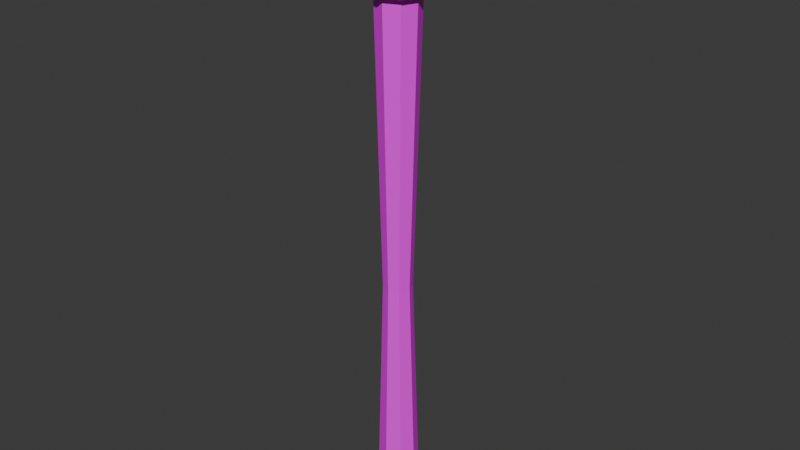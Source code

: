 # Source: Staff.blend  (saved by Blender 4.0.36; exported with 4.5.12 LTS)
import bpy
from mathutils import Matrix  # noqa: F401  (used for matrix-valued properties, if any)

bpy.ops.wm.read_factory_settings(use_empty=True)
scene = bpy.context.scene
scene.name = 'Scene'

# ---- collections
col_collection = bpy.data.collections.new('Collection'); scene.collection.children.link(col_collection)

# ---- images (referenced by path relative to the original .blend; pixels are not part of the script)
import os
ASSET_DIR = os.environ.get("B2B_ASSET_DIR", "")  # directory of the original .blend (textures are referenced by path, not embedded)
HERE = os.path.dirname(os.path.abspath(__file__))  # packed textures are extracted next to this script under _unpacked/

def load_image(name, relpath, width, height, colorspace="sRGB"):
    """Load a texture the original file referenced (path relative to the .blend, or extracted next to this script)."""
    p = next((c for c in (os.path.join(HERE, relpath), os.path.join(ASSET_DIR, relpath)) if relpath and os.path.exists(c)), "")
    if p:
        img = bpy.data.images.load(p, check_existing=True)
        img.name = name
    else:  # same state as the original file: an image datablock whose file is absent (Cycles renders it pink)
        img = bpy.data.images.new(name, width, height)
        img.source = "FILE"
        img.filepath = "//" + (relpath or name)
    img.colorspace_settings.name = colorspace
    return img
img_colorpalette_png = load_image('ColorPalette.png', 'ColorPalette.png', 1024, 1024, 'sRGB')

# ---- materials (node trees are filled in below, after node groups)
mat_material = bpy.data.materials.new('Material')
mat_material.use_transparent_shadow = False

# ---- node groups
ng_auto_smooth = bpy.data.node_groups.new('Auto Smooth', 'GeometryNodeTree')
_s = ng_auto_smooth.interface.new_socket(name='Geometry', in_out='OUTPUT', socket_type='NodeSocketGeometry')
_s = ng_auto_smooth.interface.new_socket(name='Geometry', in_out='INPUT', socket_type='NodeSocketGeometry')
_s = ng_auto_smooth.interface.new_socket(name='Angle', in_out='INPUT', socket_type='NodeSocketFloat')
_s.subtype = 'ANGLE'
_s.min_value = 0.0
_s.max_value = 3.142
ng_auto_smooth.is_modifier = True
_N = ng_auto_smooth.nodes; _L = ng_auto_smooth.links
n0 = _N.new('NodeGroupOutput'); n0.name = 'Group Output'; n0.location = (480, -100)
n1 = _N.new('NodeGroupInput'); n1.name = 'Group Input'; n1.location = (-420, -300)
n2 = _N.new('NodeGroupInput'); n2.name = 'Group Input.001'; n2.location = (-60, -100)
n3 = _N.new('GeometryNodeSetShadeSmooth'); n3.name = 'Set Shade Smooth'; n3.location = (120, -100)
n3.domain = 'EDGE'
n4 = _N.new('GeometryNodeSetShadeSmooth'); n4.name = 'Set Shade Smooth.001'; n4.location = (300, -100)
n5 = _N.new('GeometryNodeInputMeshEdgeAngle'); n5.name = 'Edge Angle'; n5.location = (-420, -220)
n6 = _N.new('GeometryNodeInputEdgeSmooth'); n6.name = 'Is Edge Smooth'; n6.location = (-60, -160)
n7 = _N.new('GeometryNodeInputShadeSmooth'); n7.name = 'Is Face Smooth'; n7.location = (-240, -340)
n8 = _N.new('FunctionNodeBooleanMath'); n8.name = 'Boolean Math'; n8.location = (-60, -220)
n9 = _N.new('FunctionNodeCompare'); n9.name = 'Compare'; n9.location = (-240, -180)
n9.operation = 'LESS_EQUAL'
_L.new(n5.outputs[0], n9.inputs[0])
_L.new(n4.outputs[0], n0.inputs[0])
_L.new(n1.outputs[1], n9.inputs[1])
_L.new(n9.outputs[0], n8.inputs[0])
_L.new(n7.outputs[0], n8.inputs[1])
_L.new(n2.outputs[0], n3.inputs[0])
_L.new(n6.outputs[0], n3.inputs[1])
_L.new(n3.outputs[0], n4.inputs[0])
_L.new(n8.outputs[0], n3.inputs[2])
n0.is_active_output = True

# ---- material node trees
mat_material.use_nodes = True; mat_material.node_tree.nodes.clear()
_N = mat_material.node_tree.nodes; _L = mat_material.node_tree.links
n0 = _N.new('ShaderNodeBsdfPrincipled'); n0.name = 'Principled BSDF'; n0.location = (10, 300)
n0.inputs[3].default_value = 1.45
n1 = _N.new('ShaderNodeOutputMaterial'); n1.name = 'Material Output'; n1.location = (300, 300)
n2 = _N.new('ShaderNodeTexImage'); n2.name = 'Image Texture'; n2.location = (-285, 139)
n2.image = img_colorpalette_png
n2.interpolation = 'Closest'
_L.new(n0.outputs[0], n1.inputs[0])
_L.new(n2.outputs[0], n0.inputs[0])
n1.is_active_output = True

# ---- world
world_world = bpy.data.worlds.new('World'); scene.world = world_world
world_world.use_nodes = True; world_world.node_tree.nodes.clear()
_N = world_world.node_tree.nodes; _L = world_world.node_tree.links
n0 = _N.new('ShaderNodeOutputWorld'); n0.name = 'World Output'; n0.location = (300, 300)
n1 = _N.new('ShaderNodeBackground'); n1.name = 'Background'; n1.location = (10, 300)
n1.inputs[0].default_value = (0.05088, 0.05088, 0.05088, 1.0)
_L.new(n1.outputs[0], n0.inputs[0])
n0.is_active_output = True
world_world.color = (0.05088, 0.05088, 0.05088)
world_world.use_sun_shadow = False
world_world.sun_shadow_jitter_overblur = 0.0

# ---- meshes
me_cylinder = bpy.data.meshes.new('Cylinder')
me_cylinder.from_pydata([(0.0, 1.0, -0.9125), (0.0, 1.0, 5.259), (0.7071, 0.7071, -0.9125), (0.7071, 0.7071, 5.259), (1.0, 0.0, -0.9125), (1.0, 0.0, 5.259), (0.7071, -0.7071, -0.9125), (0.7071, -0.7071, 5.259), (0.0, -1.0, -0.9125), (0.0, -1.0, 5.259), (-0.7071, -0.7071, -0.9125), (-0.7071, -0.7071, 5.259), (-1.0, 0.0, -0.9125), (-1.0, 0.0, 5.259), (-0.7071, 0.7071, -0.9125), (-0.7071, 0.7071, 5.259), (0.977, 0.977, 5.259), (-2.843e-09, 1.382, 5.259), (1.382, 0.0, 5.259), (0.977, -0.977, 5.259), (-2.843e-09, -1.382, 5.259), (-0.977, -0.977, 5.259), (-1.382, 0.0, 5.259), (-0.977, 0.977, 5.259), (0.977, 0.977, 5.33), (-2.843e-09, 1.382, 5.33), (1.382, 0.0, 5.33), (0.977, -0.977, 5.33), (-2.843e-09, -1.382, 5.33), (-0.977, -0.977, 5.33), (-1.382, 0.0, 5.33), (-0.977, 0.977, 5.33), (0.5165, 0.5165, 5.27), (-1.503e-09, 0.7305, 5.27), (0.7305, 0.0, 5.27), (0.5165, -0.5165, 5.27), (-1.503e-09, -0.7305, 5.27), (-0.5165, -0.5165, 5.27), (-0.7305, 0.0, 5.27), (-0.5165, 0.5165, 5.27), (0.07917, 0.5212, 1.969), (0.5507, 0.3259, 1.969), (0.746, -0.1456, 1.969), (0.5507, -0.6171, 1.969), (0.07917, -0.8124, 1.969), (-0.3923, -0.6171, 1.969), (-0.5877, -0.1456, 1.969), (-0.3923, 0.3259, 1.969), (4.178e-08, 0.771, -0.9765), (0.5452, 0.5452, -0.9765), (0.771, 0.0, -0.9765), (0.5452, -0.5452, -0.9765), (4.178e-08, -0.771, -0.9765), (-0.5452, -0.5452, -0.9765), (-0.771, 0.0, -0.9765), (-0.5452, 0.5452, -0.9765), (-2.224e-09, -2.373e-09, 5.199), (-0.3022, -0.9301, 5.268), (-0.978, -2.373e-09, 5.268), (-0.3022, 0.9301, 5.268), (0.7912, -0.5748, 5.268), (0.7912, 0.5748, 5.268), (1.346, 0.978, 5.456), (0.489, 1.505, 5.419), (1.582, -2.373e-09, 5.419), (1.346, -0.978, 5.456), (1.291, -0.4396, 5.989), (1.291, 0.3994, 5.989), (1.214, -0.02011, 6.141), (0.9342, 0.6586, 6.168), (0.7979, 1.078, 5.989), (0.3752, 1.135, 6.141), (-2.224e-09, 1.86, 5.664), (-0.5141, 1.582, 5.456), (-0.3568, 1.078, 6.168), (-0.7979, 1.078, 5.989), (-0.9823, 0.6935, 6.141), (-1.291, 0.3994, 5.989), (-1.28, 0.9301, 5.419), (-1.664, -2.373e-09, 5.456), (-1.28, -0.9301, 5.419), (-1.291, -0.4396, 5.989), (-0.9823, -0.7338, 6.141), (-1.155, -0.02011, 6.168), (-0.7979, -1.118, 5.989), (-0.5141, -1.582, 5.456), (-0.3568, -1.118, 6.168), (-4.784e-07, -1.378, 5.989), (0.3752, -1.175, 6.141), (0.7979, -1.118, 5.989), (0.489, -1.505, 5.419), (0.9342, -0.6988, 6.168), (0.2205, -0.6988, 6.278), (0.7137, -0.02011, 6.278), (-4.784e-07, -0.02011, 6.328), (0.2205, 0.6586, 6.278), (-0.5774, 0.3994, 6.278), (-0.5774, -0.4396, 6.278)], [], [(40, 1, 3, 41), (41, 3, 5, 42), (42, 5, 7, 43), (43, 7, 9, 44), (44, 9, 11, 45), (45, 11, 13, 46), (9, 7, 19, 20), (46, 13, 15, 47), (47, 15, 1, 40), (6, 8, 52, 51), (18, 16, 24, 26), (15, 13, 22, 23), (5, 3, 16, 18), (11, 9, 20, 21), (1, 15, 23, 17), (3, 1, 17, 16), (7, 5, 18, 19), (13, 11, 21, 22), (25, 31, 39, 33), (23, 22, 30, 31), (21, 20, 28, 29), (19, 18, 26, 27), (16, 17, 25, 24), (17, 23, 31, 25), (22, 21, 29, 30), (20, 19, 27, 28), (32, 33, 39, 38, 37, 36, 35, 34), (30, 29, 37, 38), (28, 27, 35, 36), (26, 24, 32, 34), (31, 30, 38, 39), (29, 28, 36, 37), (27, 26, 34, 35), (24, 25, 33, 32), (14, 47, 40, 0), (12, 46, 47, 14), (10, 45, 46, 12), (8, 44, 45, 10), (6, 43, 44, 8), (4, 42, 43, 6), (2, 41, 42, 4), (0, 40, 41, 2), (48, 49, 50, 51, 52, 53, 54, 55), (12, 14, 55, 54), (2, 4, 50, 49), (8, 10, 53, 52), (14, 0, 48, 55), (0, 2, 49, 48), (4, 6, 51, 50), (10, 12, 54, 53), (56, 57, 58), (56, 60, 57), (56, 58, 59), (56, 59, 61), (60, 56, 61), (64, 61, 62), (61, 63, 62), (61, 59, 63), (64, 60, 61), (65, 64, 66), (65, 60, 64), (64, 62, 67), (66, 64, 67), (66, 67, 68), (67, 69, 68), (62, 70, 67), (67, 70, 69), (62, 63, 70), (70, 72, 71), (70, 71, 69), (70, 63, 72), (72, 74, 71), (63, 73, 72), (73, 75, 72), (72, 75, 74), (73, 78, 75), (75, 77, 76), (75, 76, 74), (75, 78, 77), (59, 78, 73), (58, 79, 78), (78, 79, 77), (59, 58, 78), (58, 80, 79), (79, 80, 81), (79, 81, 77), (81, 84, 82), (81, 82, 83), (77, 81, 83), (81, 80, 84), (84, 86, 82), (80, 85, 84), (85, 87, 84), (84, 87, 86), (85, 90, 87), (87, 89, 88), (87, 88, 86), (87, 90, 89), (57, 90, 85), (60, 65, 90), (90, 65, 89), (57, 60, 90), (89, 91, 88), (65, 66, 89), (89, 66, 91), (88, 91, 92), (66, 68, 91), (91, 68, 93), (92, 91, 93), (92, 93, 94), (93, 95, 94), (68, 69, 93), (93, 69, 95), (69, 71, 95), (71, 74, 95), (95, 96, 94), (95, 74, 96), (74, 76, 96), (76, 83, 96), (96, 97, 94), (96, 83, 97), (83, 82, 97), (82, 86, 97), (97, 92, 94), (97, 86, 92), (86, 88, 92), (57, 85, 80), (77, 83, 76), (58, 57, 80), (59, 73, 63)])
_uv = me_cylinder.uv_layers.new(name='UVMap')
_uv.uv.foreach_set('vector', [0.05898, 0.3216, 0.05898, 0.3216, 0.05898, 0.3216, 0.05898, 0.3216, 0.05898, 0.3216, 0.05898, 0.3216, 0.05898, 0.3216, 0.05898, 0.3216, 0.05356, 0.3061, 0.05356, 0.3061, 0.05356, 0.3061, 0.05356, 0.3061, 0.05356, 0.3061, 0.05356, 0.3061, 0.05356, 0.3061, 0.05356, 0.3061, 0.05356, 0.3061, 0.05356, 0.3061, 0.05356, 0.3061, 0.05356, 0.3061, 0.05356, 0.3061, 0.05356, 0.3061, 0.05356, 0.3061, 0.05356, 0.3061, 0.2031, 0.1751, 0.2031, 0.1751, 0.2031, 0.1751, 0.2031, 0.1751, 0.05898, 0.3216, 0.05898, 0.3216, 0.05898, 0.3216, 0.05898, 0.3216, 0.05898, 0.3216, 0.05898, 0.3216, 0.05898, 0.3216, 0.05898, 0.3216, 0.05898, 0.3216, 0.05898, 0.3216, 0.05898, 0.3216, 0.05898, 0.3216, 0.2031, 0.1751, 0.2031, 0.1751, 0.2031, 0.1751, 0.2031, 0.1751, 0.2031, 0.1751, 0.2031, 0.1751, 0.2031, 0.1751, 0.2031, 0.1751, 0.2031, 0.1751, 0.2031, 0.1751, 0.2031, 0.1751, 0.2031, 0.1751, 0.2031, 0.1751, 0.2031, 0.1751, 0.2031, 0.1751, 0.2031, 0.1751, 0.2031, 0.1751, 0.2031, 0.1751, 0.2031, 0.1751, 0.2031, 0.1751, 0.2031, 0.1751, 0.2031, 0.1751, 0.2031, 0.1751, 0.2031, 0.1751, 0.2031, 0.1751, 0.2031, 0.1751, 0.2031, 0.1751, 0.2031, 0.1751, 0.2031, 0.1751, 0.2031, 0.1751, 0.2031, 0.1751, 0.2031, 0.1751, 0.1706, 0.1879, 0.1706, 0.1879, 0.1706, 0.1879, 0.1706, 0.1879, 0.2031, 0.1751, 0.2031, 0.1751, 0.2031, 0.1751, 0.2031, 0.1751, 0.2031, 0.1751, 0.2031, 0.1751, 0.2031, 0.1751, 0.2031, 0.1751, 0.2031, 0.1751, 0.2031, 0.1751, 0.2031, 0.1751, 0.2031, 0.1751, 0.1706, 0.1879, 0.1706, 0.1879, 0.1706, 0.1879, 0.1706, 0.1879, 0.2031, 0.1751, 0.2031, 0.1751, 0.2031, 0.1751, 0.2031, 0.1751, 0.2031, 0.1751, 0.2031, 0.1751, 0.2031, 0.1751, 0.2031, 0.1751, 0.2031, 0.1751, 0.2031, 0.1751, 0.2031, 0.1751, 0.2031, 0.1751, 0.09464, 0.179, 0.09464, 0.179, 0.09464, 0.179, 0.09464, 0.179, 0.09464, 0.179, 0.09464, 0.179, 0.09464, 0.179, 0.09464, 0.179, 0.1706, 0.1879, 0.1706, 0.1879, 0.1706, 0.1879, 0.1706, 0.1879, 0.1706, 0.1879, 0.1706, 0.1879, 0.1706, 0.1879, 0.1706, 0.1879, 0.1706, 0.1879, 0.1706, 0.1879, 0.1706, 0.1879, 0.1706, 0.1879, 0.1706, 0.1879, 0.1706, 0.1879, 0.1706, 0.1879, 0.1706, 0.1879, 0.1706, 0.1879, 0.1706, 0.1879, 0.1706, 0.1879, 0.1706, 0.1879, 0.1706, 0.1879, 0.1706, 0.1879, 0.1706, 0.1879, 0.1706, 0.1879, 0.1706, 0.1879, 0.1706, 0.1879, 0.1706, 0.1879, 0.1706, 0.1879, 0.05898, 0.3216, 0.05898, 0.3216, 0.05898, 0.3216, 0.05898, 0.3216, 0.05898, 0.3216, 0.05898, 0.3216, 0.05898, 0.3216, 0.05898, 0.3216, 0.05356, 0.3061, 0.05356, 0.3061, 0.05356, 0.3061, 0.05356, 0.3061, 0.05356, 0.3061, 0.05356, 0.3061, 0.05356, 0.3061, 0.05356, 0.3061, 0.05356, 0.3061, 0.05356, 0.3061, 0.05356, 0.3061, 0.05356, 0.3061, 0.05356, 0.3061, 0.05356, 0.3061, 0.05356, 0.3061, 0.05356, 0.3061, 0.05898, 0.3216, 0.05898, 0.3216, 0.05898, 0.3216, 0.05898, 0.3216, 0.05898, 0.3216, 0.05898, 0.3216, 0.05898, 0.3216, 0.05898, 0.3216, 0.05898, 0.3216, 0.05898, 0.3216, 0.05898, 0.3216, 0.05898, 0.3216, 0.05898, 0.3216, 0.05898, 0.3216, 0.05898, 0.3216, 0.05898, 0.3216, 0.05898, 0.3216, 0.05898, 0.3216, 0.05898, 0.3216, 0.05898, 0.3216, 0.05898, 0.3216, 0.05898, 0.3216, 0.05898, 0.3216, 0.05898, 0.3216, 0.05898, 0.3216, 0.05898, 0.3216, 0.05898, 0.3216, 0.05898, 0.3216, 0.05898, 0.3216, 0.05898, 0.3216, 0.05898, 0.3216, 0.05898, 0.3216, 0.05898, 0.3216, 0.05898, 0.3216, 0.05898, 0.3216, 0.05898, 0.3216, 0.05898, 0.3216, 0.05898, 0.3216, 0.05898, 0.3216, 0.05898, 0.3216, 0.05898, 0.3216, 0.05898, 0.3216, 0.05898, 0.3216, 0.05898, 0.3216, 0.4078, 0.04722, 0.4078, 0.04722, 0.4078, 0.04722, 0.4078, 0.04722, 0.4078, 0.04722, 0.4078, 0.04722, 0.4078, 0.04722, 0.4078, 0.04722, 0.4078, 0.04722, 0.4078, 0.04722, 0.4078, 0.04722, 0.4078, 0.04722, 0.4078, 0.04722, 0.4078, 0.04722, 0.4078, 0.04722, 0.4078, 0.04722, 0.4078, 0.04722, 0.4078, 0.04722, 0.4078, 0.04722, 0.4078, 0.04722, 0.4078, 0.04722, 0.4078, 0.04722, 0.4078, 0.04722, 0.4078, 0.04722, 0.4078, 0.04722, 0.4078, 0.04722, 0.4078, 0.04722, 0.4078, 0.04722, 0.4078, 0.04722, 0.4078, 0.04722, 0.4078, 0.04722, 0.4078, 0.04722, 0.4078, 0.04722, 0.4078, 0.04722, 0.4078, 0.04722, 0.4078, 0.04722, 0.4078, 0.04722, 0.4078, 0.04722, 0.4078, 0.04722, 0.4078, 0.04722, 0.4078, 0.04722, 0.4078, 0.04722, 0.4078, 0.04722, 0.4078, 0.04722, 0.4078, 0.04722, 0.4078, 0.04722, 0.4078, 0.04722, 0.4078, 0.04722, 0.4078, 0.04722, 0.4078, 0.04722, 0.4078, 0.04722, 0.4078, 0.04722, 0.4078, 0.04722, 0.4078, 0.04722, 0.4078, 0.04722, 0.4078, 0.04722, 0.4078, 0.04722, 0.4078, 0.04722, 0.4078, 0.04722, 0.4078, 0.04722, 0.4078, 0.04722, 0.4078, 0.04722, 0.4078, 0.04722, 0.4078, 0.04722, 0.4078, 0.04722, 0.4078, 0.04722, 0.4078, 0.04722, 0.4078, 0.04722, 0.4078, 0.04722, 0.4078, 0.04722, 0.4078, 0.04722, 0.4078, 0.04722, 0.4078, 0.04722, 0.4078, 0.04722, 0.4078, 0.04722, 0.4078, 0.04722, 0.4078, 0.04722, 0.4078, 0.04722, 0.4078, 0.04722, 0.4078, 0.04722, 0.4078, 0.04722, 0.4078, 0.04722, 0.4078, 0.04722, 0.4078, 0.04722, 0.4078, 0.04722, 0.4078, 0.04722, 0.4078, 0.04722, 0.4078, 0.04722, 0.4078, 0.04722, 0.4078, 0.04722, 0.4078, 0.04722, 0.4078, 0.04722, 0.4078, 0.04722, 0.4078, 0.04722, 0.4078, 0.04722, 0.4078, 0.04722, 0.4078, 0.04722, 0.4078, 0.04722, 0.4078, 0.04722, 0.4078, 0.04722, 0.4078, 0.04722, 0.4078, 0.04722, 0.4078, 0.04722, 0.4078, 0.04722, 0.4078, 0.04722, 0.4078, 0.04722, 0.4078, 0.04722, 0.4078, 0.04722, 0.4078, 0.04722, 0.4078, 0.04722, 0.4078, 0.04722, 0.4078, 0.04722, 0.4078, 0.04722, 0.4078, 0.04722, 0.4078, 0.04722, 0.4078, 0.04722, 0.4078, 0.04722, 0.4078, 0.04722, 0.4078, 0.04722, 0.4078, 0.04722, 0.4078, 0.04722, 0.4078, 0.04722, 0.4078, 0.04722, 0.4078, 0.04722, 0.4078, 0.04722, 0.4078, 0.04722, 0.4078, 0.04722, 0.4078, 0.04722, 0.4078, 0.04722, 0.4078, 0.04722, 0.4078, 0.04722, 0.4078, 0.04722, 0.4078, 0.04722, 0.4078, 0.04722, 0.4078, 0.04722, 0.4078, 0.04722, 0.4078, 0.04722, 0.4078, 0.04722, 0.4078, 0.04722, 0.4078, 0.04722, 0.4078, 0.04722, 0.4078, 0.04722, 0.4078, 0.04722, 0.4078, 0.04722, 0.4078, 0.04722, 0.4078, 0.04722, 0.4078, 0.04722, 0.4078, 0.04722, 0.4078, 0.04722, 0.4078, 0.04722, 0.4078, 0.04722, 0.4078, 0.04722, 0.4078, 0.04722, 0.4078, 0.04722, 0.4078, 0.04722, 0.4078, 0.04722, 0.4078, 0.04722, 0.4078, 0.04722, 0.4078, 0.04722, 0.4078, 0.04722, 0.4078, 0.04722, 0.4078, 0.04722, 0.4078, 0.04722, 0.4078, 0.04722, 0.4078, 0.04722, 0.4078, 0.04722, 0.4078, 0.04722, 0.4078, 0.04722, 0.4078, 0.04722, 0.4078, 0.04722, 0.4078, 0.04722, 0.4078, 0.04722, 0.4078, 0.04722, 0.4078, 0.04722, 0.4078, 0.04722, 0.4078, 0.04722, 0.4078, 0.04722, 0.4078, 0.04722, 0.4078, 0.04722, 0.4078, 0.04722, 0.4078, 0.04722, 0.4078, 0.04722, 0.4078, 0.04722, 0.4078, 0.04722, 0.4078, 0.04722, 0.4078, 0.04722, 0.4078, 0.04722, 0.4078, 0.04722, 0.4078, 0.04722, 0.4078, 0.04722, 0.4078, 0.04722, 0.4078, 0.04722, 0.4078, 0.04722, 0.4078, 0.04722, 0.4078, 0.04722, 0.4078, 0.04722, 0.4078, 0.04722, 0.4078, 0.04722, 0.4078, 0.04722, 0.4078, 0.04722, 0.4078, 0.04722, 0.4078, 0.04722, 0.4078, 0.04722, 0.4078, 0.04722, 0.4078, 0.04722, 0.4078, 0.04722, 0.4078, 0.04722, 0.4078, 0.04722, 0.4078, 0.04722, 0.4078, 0.04722, 0.4078, 0.04722, 0.4078, 0.04722, 0.4078, 0.04722, 0.4078, 0.04722, 0.4078, 0.04722, 0.4078, 0.04722, 0.4078, 0.04722, 0.4078, 0.04722, 0.4078, 0.04722, 0.4078, 0.04722, 0.4078, 0.04722, 0.4078, 0.04722, 0.4078, 0.04722, 0.4078, 0.04722, 0.4078, 0.04722, 0.4078, 0.04722, 0.4078, 0.04722, 0.4078, 0.04722, 0.4078, 0.04722, 0.4078, 0.04722, 0.4078, 0.04722, 0.4078, 0.04722, 0.4078, 0.04722, 0.4078, 0.04722, 0.4078, 0.04722, 0.4078, 0.04722, 0.4078, 0.04722, 0.4078, 0.04722, 0.4078, 0.04722, 0.4078, 0.04722])
me_cylinder.materials.append(mat_material)
me_cylinder.update()

# ---- objects
ob_staff = bpy.data.objects.new('Staff', me_cylinder)

# ---- transforms, parenting, visibility, modifiers, constraints
ob_staff.location = (0.0, 0.0, 1.0)
ob_staff.scale = (0.25, 0.25, 1.0)
_m = ob_staff.modifiers.new('Auto Smooth', 'NODES')
_m.node_group = ng_auto_smooth
_gi = [s.identifier for s in ng_auto_smooth.interface.items_tree if s.item_type == 'SOCKET' and s.in_out == 'INPUT']
_m[_gi[1]] = 0.5236  # Angle

# ---- collection membership
col_collection.objects.link(ob_staff)

# ---- scene / render settings (as saved in the file)
scene.frame_start = 1; scene.frame_end = 250; scene.frame_set(1)
scene.render.engine = 'BLENDER_EEVEE_NEXT'
scene.cycles.sampling_pattern = 'TABULATED_SOBOL'
bpy.context.view_layer.update()

# ---- added for rendering (the .blend has no active camera and no usable light): camera, sun
cam_auto = bpy.data.cameras.new('AutoCamera')
cam_auto.lens = 50.0
cam_auto.sensor_width = 36.0
cam_auto.clip_end = 1000.0
ob_auto_camera = bpy.data.objects.new('AutoCamera', cam_auto)
scene.collection.objects.link(ob_auto_camera)
ob_auto_camera.location = (6.83658, -8.18138, 9.15339)
ob_auto_camera.rotation_euler = (1.09748, -7.21219e-08, 0.694738)
scene.camera = ob_auto_camera
light_auto_sun = bpy.data.lights.new('AutoSun', 'SUN')
light_auto_sun.energy = 3.0
light_auto_sun.angle = 0.0523599
ob_auto_sun = bpy.data.objects.new('AutoSun', light_auto_sun)
scene.collection.objects.link(ob_auto_sun)
ob_auto_sun.rotation_euler = (0.872665, 0.174533, 0.523599)
bpy.context.view_layer.update()
